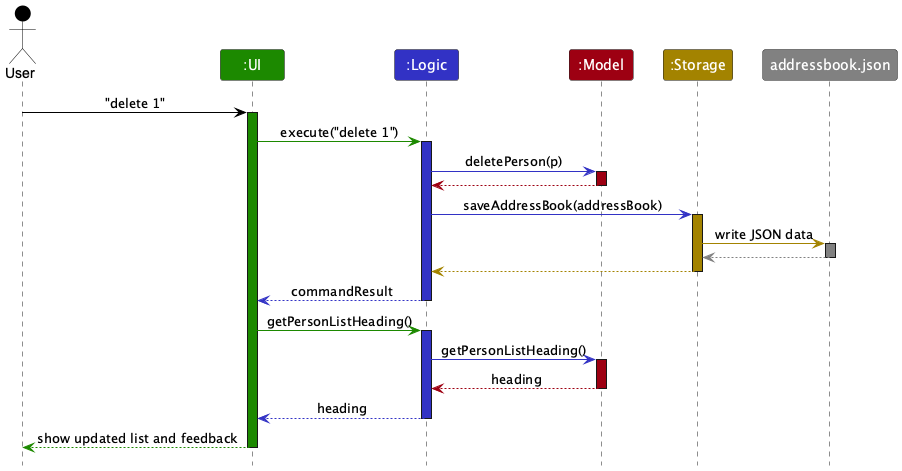

The diagram above was rendered by PlantUML. Its source (embedded in the PNG):
@startuml
!include style.puml
skinparam ArrowFontStyle plain

Actor User as user USER_COLOR
Participant ":UI" as ui UI_COLOR
Participant ":Logic" as logic LOGIC_COLOR
Participant ":Model" as model MODEL_COLOR
Participant ":Storage" as storage STORAGE_COLOR
Participant "addressbook.json" as file #grey

user -[USER_COLOR]> ui : "delete 1"
activate ui UI_COLOR

ui -[UI_COLOR]> logic : execute("delete 1")
activate logic LOGIC_COLOR

logic -[LOGIC_COLOR]> model : deletePerson(p)
activate model MODEL_COLOR

model -[MODEL_COLOR]-> logic
deactivate model

logic -[LOGIC_COLOR]> storage : saveAddressBook(addressBook)
activate storage STORAGE_COLOR

storage -[STORAGE_COLOR]> file : write JSON data
activate file #grey
file --[#grey]> storage
deactivate file

storage --[STORAGE_COLOR]> logic
deactivate storage

logic --[LOGIC_COLOR]> ui : commandResult
deactivate logic

ui -[UI_COLOR]> logic : getPersonListHeading()
activate logic LOGIC_COLOR

logic -[LOGIC_COLOR]> model : getPersonListHeading()
activate model MODEL_COLOR
model --[MODEL_COLOR]> logic : heading
deactivate model

logic --[LOGIC_COLOR]> ui : heading
deactivate logic

ui --[UI_COLOR]> user : show updated list and feedback
deactivate ui
@enduml